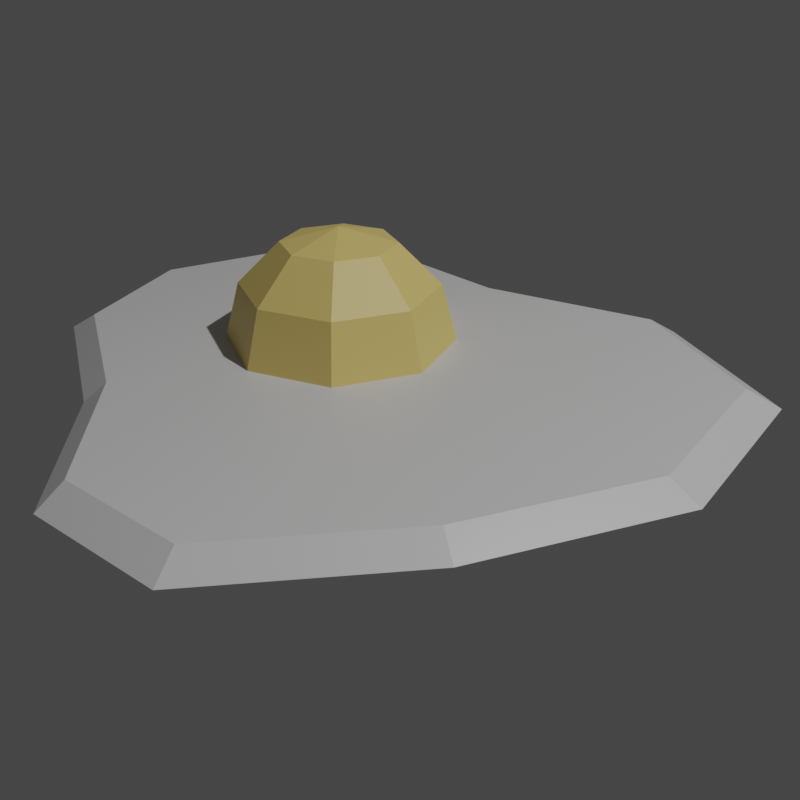 # Source: tower_egg.blend  (saved by Blender 2.80.75; exported with 4.5.12 LTS)
import bpy
from mathutils import Matrix  # noqa: F401  (used for matrix-valued properties, if any)

bpy.ops.wm.read_factory_settings(use_empty=True)
scene = bpy.context.scene
scene.name = 'Scene'

# ---- collections
col_collection = bpy.data.collections.new('Collection'); scene.collection.children.link(col_collection)

# ---- materials (node trees are filled in below, after node groups)
mat_material = bpy.data.materials.new('Material')
mat_material.alpha_threshold = 0.0
mat_material.use_transparent_shadow = False
mat_material.line_color = (0.0, 0.0, 0.0, 1.0)
mat_material_001 = bpy.data.materials.new('Material.001')
mat_material_001.use_transparent_shadow = False

# ---- material node trees
mat_material.use_nodes = True; mat_material.node_tree.nodes.clear()
_N = mat_material.node_tree.nodes; _L = mat_material.node_tree.links
n0 = _N.new('ShaderNodeOutputMaterial'); n0.name = 'Material Output'; n0.location = (300, 300)
n1 = _N.new('ShaderNodeBsdfPrincipled'); n1.name = 'Principled BSDF'; n1.location = (10, 300)
n1.distribution = 'GGX'
n1.subsurface_method = 'BURLEY'
n1.inputs[0].default_value = (0.6738, 0.6738, 0.6738, 1.0)
n1.inputs[2].default_value = 0.4
n1.inputs[3].default_value = 1.45
n1.inputs[27].default_value = (0.0, 0.0, 0.0, 1.0)
n1.inputs[28].default_value = 1.0
_L.new(n1.outputs[0], n0.inputs[0])
n0.is_active_output = True
mat_material_001.use_nodes = True; mat_material_001.node_tree.nodes.clear()
_N = mat_material_001.node_tree.nodes; _L = mat_material_001.node_tree.links
n0 = _N.new('ShaderNodeOutputMaterial'); n0.name = 'Material Output'; n0.location = (300, 300)
n1 = _N.new('ShaderNodeBsdfPrincipled'); n1.name = 'Principled BSDF'; n1.location = (10, 300)
n1.distribution = 'GGX'
n1.subsurface_method = 'BURLEY'
n1.inputs[0].default_value = (0.8, 0.6132, 0.1877, 1.0)
n1.inputs[3].default_value = 1.45
n1.inputs[27].default_value = (0.0, 0.0, 0.0, 1.0)
n1.inputs[28].default_value = 1.0
_L.new(n1.outputs[0], n0.inputs[0])
n0.is_active_output = True

# ---- world
world_world = bpy.data.worlds.new('World'); scene.world = world_world
world_world.use_nodes = True; world_world.node_tree.nodes.clear()
_N = world_world.node_tree.nodes; _L = world_world.node_tree.links
n0 = _N.new('ShaderNodeOutputWorld'); n0.name = 'World Output'; n0.location = (300, 300)
n1 = _N.new('ShaderNodeBackground'); n1.name = 'Background'; n1.location = (10, 300)
n1.inputs[0].default_value = (0.05088, 0.05088, 0.05088, 1.0)
_L.new(n1.outputs[0], n0.inputs[0])
n0.is_active_output = True
world_world.color = (0.05088, 0.05088, 0.05088)
world_world.use_sun_shadow = False
world_world.sun_shadow_jitter_overblur = 0.0

# ---- cameras
cam_camera = bpy.data.cameras.new('Camera')
cam_camera.clip_end = 100.0
cam_camera.ortho_scale = 7.314

# ---- lights
light_light = bpy.data.lights.new('Light', 'POINT')
light_light.transmission_factor = 0.0
light_light.energy = 1000.0
light_light.shadow_soft_size = 0.1
light_light.shadow_maximum_resolution = 0.006
light_light.use_absolute_resolution = True

# ---- meshes
me_cube = bpy.data.meshes.new('Cube')
me_cube.from_pydata([(-0.1493, 0.6519, 0.0), (-0.5616, 0.6563, 0.0), (-0.8719, 0.4935, 0.0), (-1.002, -0.0006413, 0.0), (-0.8194, -0.3914, 0.0), (-0.3696, -0.6095, 0.0), (0.01889, -0.939, 0.0), (0.4094, -0.9024, 0.0), (0.7365, -0.4516, 0.0), (0.9419, 0.06652, 0.0), (0.8199, 0.5966, 0.0), (0.3668, 0.8104, 0.0), (-0.1401, 0.5966, 0.04676), (-0.5174, 0.6006, 0.04676), (-0.8015, 0.4515, 0.04676), (-0.9202, -0.0007236, 0.04676), (-0.7534, -0.3584, 0.04676), (-0.3417, -0.558, 0.04676), (0.0139, -0.8596, 0.04676), (0.3713, -0.8261, 0.04676), (0.6707, -0.4135, 0.04676), (0.8587, 0.06074, 0.04676), (0.747, 0.5459, 0.04676), (0.3323, 0.7416, 0.04676), (-0.1583, 0.1917, 0.3123), (-0.1583, 0.03798, 0.3535), (-0.04954, 0.1467, 0.3123), (0.03003, 0.2263, 0.1998), (0.05916, 0.2554, 0.04603), (-0.004517, 0.03798, 0.3123), (0.108, 0.03798, 0.1998), (0.1492, 0.03798, 0.04603), (-0.04954, -0.07073, 0.3123), (0.03003, -0.1503, 0.1998), (0.05916, -0.1794, 0.04603), (-0.1583, -0.1158, 0.3123), (-0.1583, -0.2283, 0.1998), (-0.1583, -0.2695, 0.04603), (-0.267, -0.07073, 0.3123), (-0.3465, -0.1503, 0.1998), (-0.3757, -0.1794, 0.04603), (-0.312, 0.03798, 0.3123), (-0.4245, 0.03798, 0.1998), (-0.4657, 0.03798, 0.04603), (-0.267, 0.1467, 0.3123), (-0.3465, 0.2263, 0.1998), (-0.3757, 0.2554, 0.04603), (-0.1583, 0.3043, 0.1998), (-0.1583, 0.3454, 0.04603)], [], [(1, 0, 11, 10, 9, 8, 7, 6, 5, 4, 3, 2), (13, 14, 15, 16, 17, 18, 19, 20, 21, 22, 23, 12), (3, 4, 16, 15), (10, 11, 23, 22), (0, 1, 13, 12), (7, 8, 20, 19), (4, 5, 17, 16), (11, 0, 12, 23), (1, 2, 14, 13), (8, 9, 21, 20), (5, 6, 18, 17), (2, 3, 15, 14), (9, 10, 22, 21), (6, 7, 19, 18), (48, 47, 27, 28), (24, 25, 26), (47, 24, 26, 27), (27, 26, 29, 30), (28, 27, 30, 31), (26, 25, 29), (30, 29, 32, 33), (31, 30, 33, 34), (29, 25, 32), (33, 32, 35, 36), (34, 33, 36, 37), (32, 25, 35), (36, 35, 38, 39), (37, 36, 39, 40), (35, 25, 38), (40, 39, 42, 43), (38, 25, 41), (39, 38, 41, 42), (31, 34, 37, 40, 43, 46, 48, 28), (43, 42, 45, 46), (41, 25, 44), (42, 41, 44, 45), (46, 45, 47, 48), (44, 25, 24), (45, 44, 24, 47)])
me_cube.polygons.foreach_set('material_index', [0, 0, 0, 0, 0, 0, 0, 0, 0, 0, 0, 0, 0, 0, 1, 1, 1, 1, 1, 1, 1, 1, 1, 1, 1, 1, 1, 1, 1, 1, 1, 1, 1, 1, 1, 1, 1, 1, 1])
_uv = me_cube.uv_layers.new(name='UVMap')
_uv.uv.foreach_set('vector', [0.0, 0.0, 0.0, 0.0, 0.0, 0.0, 0.0, 0.0, 0.0, 0.0, 0.0, 0.0, 0.0, 0.0, 0.0, 0.0, 0.0, 0.0, 0.0, 0.0, 0.0, 0.0, 0.0, 0.0, 0.0, 0.0, 0.0, 0.0, 0.0, 0.0, 0.0, 0.0, 0.0, 0.0, 0.0, 0.0, 0.0, 0.0, 0.0, 0.0, 0.0, 0.0, 0.0, 0.0, 0.0, 0.0, 0.0, 0.0, 0.0, 0.0, 0.0, 0.0, 0.0, 0.0, 0.0, 0.0, 0.0, 0.0, 0.0, 0.0, 0.0, 0.0, 0.0, 0.0, 0.0, 0.0, 0.0, 0.0, 0.0, 0.0, 0.0, 0.0, 0.0, 0.0, 0.0, 0.0, 0.0, 0.0, 0.0, 0.0, 0.0, 0.0, 0.0, 0.0, 0.0, 0.0, 0.0, 0.0, 0.0, 0.0, 0.0, 0.0, 0.0, 0.0, 0.0, 0.0, 0.0, 0.0, 0.0, 0.0, 0.0, 0.0, 0.0, 0.0, 0.0, 0.0, 0.0, 0.0, 0.0, 0.0, 0.0, 0.0, 0.0, 0.0, 0.0, 0.0, 0.0, 0.0, 0.0, 0.0, 0.0, 0.0, 0.0, 0.0, 0.0, 0.0, 0.0, 0.0, 0.0, 0.0, 0.0, 0.0, 0.0, 0.0, 0.0, 0.0, 0.0, 0.0, 0.0, 0.0, 0.0, 0.0, 0.0, 0.0, 0.75, 0.5, 0.75, 0.6667, 0.625, 0.6667, 0.625, 0.5, 0.75, 0.8333, 0.6875, 1.0, 0.625, 0.8333, 0.75, 0.6667, 0.75, 0.8333, 0.625, 0.8333, 0.625, 0.6667, 0.625, 0.6667, 0.625, 0.8333, 0.5, 0.8333, 0.5, 0.6667, 0.625, 0.5, 0.625, 0.6667, 0.5, 0.6667, 0.5, 0.5, 0.625, 0.8333, 0.5625, 1.0, 0.5, 0.8333, 0.5, 0.6667, 0.5, 0.8333, 0.375, 0.8333, 0.375, 0.6667, 0.5, 0.5, 0.5, 0.6667, 0.375, 0.6667, 0.375, 0.5, 0.5, 0.8333, 0.4375, 1.0, 0.375, 0.8333, 0.375, 0.6667, 0.375, 0.8333, 0.25, 0.8333, 0.25, 0.6667, 0.375, 0.5, 0.375, 0.6667, 0.25, 0.6667, 0.25, 0.5, 0.375, 0.8333, 0.3125, 1.0, 0.25, 0.8333, 0.25, 0.6667, 0.25, 0.8333, 0.125, 0.8333, 0.125, 0.6667, 0.25, 0.5, 0.25, 0.6667, 0.125, 0.6667, 0.125, 0.5, 0.25, 0.8333, 0.1875, 1.0, 0.125, 0.8333, 0.125, 0.5, 0.125, 0.6667, 0.0, 0.6667, 0.0, 0.5, 0.125, 0.8333, 0.0625, 1.0, 0.0, 0.8333, 0.125, 0.6667, 0.125, 0.8333, 0.0, 0.8333, 0.0, 0.6667, 0.5, 0.5, 0.375, 0.5, 0.25, 0.5, 0.125, 0.5, 0.0, 0.5, 0.875, 0.5, 0.75, 0.5, 0.625, 0.5, 1.0, 0.5, 1.0, 0.6667, 0.875, 0.6667, 0.875, 0.5, 1.0, 0.8333, 0.9375, 1.0, 0.875, 0.8333, 1.0, 0.6667, 1.0, 0.8333, 0.875, 0.8333, 0.875, 0.6667, 0.875, 0.5, 0.875, 0.6667, 0.75, 0.6667, 0.75, 0.5, 0.875, 0.8333, 0.8125, 1.0, 0.75, 0.8333, 0.875, 0.6667, 0.875, 0.8333, 0.75, 0.8333, 0.75, 0.6667])
me_cube.materials.append(mat_material)
me_cube.materials.append(mat_material_001)
me_cube.use_remesh_preserve_volume = False
me_cube.use_remesh_preserve_attributes = False
me_cube.use_mirror_vertex_groups = False
me_cube.update()

# ---- objects
ob_cube = bpy.data.objects.new('Cube', me_cube)
ob_light = bpy.data.objects.new('Light', light_light)
ob_camera = bpy.data.objects.new('Camera', cam_camera)

# ---- transforms, parenting, visibility, modifiers, constraints
ob_cube.location = (0.0, 0.0, 0.0)
ob_cube.lock_rotations_4d = False
ob_cube.empty_display_type = 'ARROWS'
ob_cube.lineart.crease_threshold = 0.0
ob_light.location = (4.076, 1.005, 5.904)
ob_light.rotation_euler = (0.6503, 0.05522, 1.866)
ob_light.lock_rotations_4d = False
ob_light.empty_display_type = 'ARROWS'
ob_light.color = (0.0, 0.0, 0.0, 0.0)
ob_light.lineart.crease_threshold = 0.0
ob_camera.location = (1.927, -1.713, 1.214)
ob_camera.rotation_euler = (1.109, 0.0, 0.8149)
ob_camera.lock_rotations_4d = False
ob_camera.empty_display_type = 'ARROWS'
ob_camera.color = (0.0, 0.0, 0.0, 0.0)
ob_camera.display_type = 'WIRE'
ob_camera.lineart.crease_threshold = 0.0

# ---- collection membership
col_collection.objects.link(ob_cube)
col_collection.objects.link(ob_light)
col_collection.objects.link(ob_camera)

# ---- scene / render settings (as saved in the file)
scene.camera = ob_camera
scene.frame_start = 1; scene.frame_end = 250; scene.frame_set(1)
scene.render.engine = 'BLENDER_EEVEE_NEXT'
scene.render.resolution_x = 256
scene.render.resolution_y = 256
scene.render.film_transparent = True
scene.cycles.use_denoising = False
scene.cycles.samples = 128
scene.cycles.sampling_pattern = 'TABULATED_SOBOL'
scene.cycles.use_adaptive_sampling = False
scene.cycles.use_light_tree = False
scene.view_settings.view_transform = 'Filmic'
bpy.context.view_layer.update()

